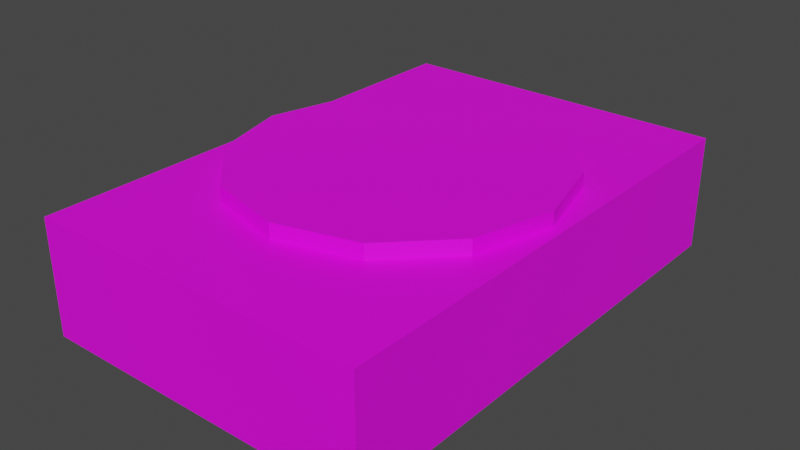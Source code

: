 # Source: PSX01.blend  (saved by Blender 4.2.66; exported with 4.5.12 LTS)
import bpy
from mathutils import Matrix  # noqa: F401  (used for matrix-valued properties, if any)

bpy.ops.wm.read_factory_settings(use_empty=True)
scene = bpy.context.scene
scene.name = 'Scene'

# ---- collections
col_collection = bpy.data.collections.new('Collection'); scene.collection.children.link(col_collection)

# ---- images (referenced by path relative to the original .blend; pixels are not part of the script)
import os
ASSET_DIR = os.environ.get("B2B_ASSET_DIR", "")  # directory of the original .blend (textures are referenced by path, not embedded)
HERE = os.path.dirname(os.path.abspath(__file__))  # packed textures are extracted next to this script under _unpacked/

def load_image(name, relpath, width, height, colorspace="sRGB"):
    """Load a texture the original file referenced (path relative to the .blend, or extracted next to this script)."""
    p = next((c for c in (os.path.join(HERE, relpath), os.path.join(ASSET_DIR, relpath)) if relpath and os.path.exists(c)), "")
    if p:
        img = bpy.data.images.load(p, check_existing=True)
        img.name = name
    else:  # same state as the original file: an image datablock whose file is absent (Cycles renders it pink)
        img = bpy.data.images.new(name, width, height)
        img.source = "FILE"
        img.filepath = "//" + (relpath or name)
    img.colorspace_settings.name = colorspace
    return img
img_psx01_a_png = load_image('PSX01_a.png', 'PSX01_a.png', 1024, 1024, 'sRGB')

# ---- materials (node trees are filled in below, after node groups)
mat_primary = bpy.data.materials.new('Primary')
mat_primary.alpha_threshold = 0.0
mat_primary.use_transparent_shadow = False
mat_primary.roughness = 0.5
mat_primary.line_color = (0.0, 0.0, 0.0, 1.0)

# ---- material node trees
mat_primary.use_nodes = True; mat_primary.node_tree.nodes.clear()
_N = mat_primary.node_tree.nodes; _L = mat_primary.node_tree.links
n0 = _N.new('ShaderNodeOutputMaterial'); n0.name = 'Material Output'; n0.location = (300, 300)
n1 = _N.new('ShaderNodeBsdfPrincipled'); n1.name = 'Principled BSDF'; n1.location = (10, 300)
n1.distribution = 'GGX'
n1.subsurface_method = 'RANDOM_WALK_SKIN'
n1.inputs[3].default_value = 1.45
n1.inputs[27].default_value = (0.0, 0.0, 0.0, 1.0)
n1.inputs[28].default_value = 1.0
n2 = _N.new('ShaderNodeTexImage'); n2.name = 'Image Texture'; n2.location = (-280, 280)
n2.image = img_psx01_a_png
n2.interpolation = 'Closest'
_L.new(n1.outputs[0], n0.inputs[0])
_L.new(n2.outputs[0], n1.inputs[0])
n0.is_active_output = True

# ---- world
world_world = bpy.data.worlds.new('World'); scene.world = world_world
world_world.use_nodes = True; world_world.node_tree.nodes.clear()
_N = world_world.node_tree.nodes; _L = world_world.node_tree.links
n0 = _N.new('ShaderNodeOutputWorld'); n0.name = 'World Output'; n0.location = (300, 300)
n1 = _N.new('ShaderNodeBackground'); n1.name = 'Background'; n1.location = (10, 300)
n1.inputs[0].default_value = (0.05088, 0.05088, 0.05088, 1.0)
_L.new(n1.outputs[0], n0.inputs[0])
n0.is_active_output = True
world_world.color = (0.05088, 0.05088, 0.05088)
world_world.use_sun_shadow = False
world_world.sun_shadow_jitter_overblur = 0.0

# ---- meshes
me_cube = bpy.data.meshes.new('Cube')
me_cube.from_pydata([(0.2231, 0.3281, 0.1514), (0.2231, 0.3281, 8.605e-08), (0.2231, -0.3281, 0.1514), (0.2231, -0.3281, 8.605e-08), (-0.2231, 0.3281, 0.1514), (-0.2231, 0.3281, 8.605e-08), (-0.2231, -0.3281, 0.1514), (-0.2231, -0.3281, 8.605e-08), (0.0, 0.2098, 0.1514), (0.0, 0.2098, 0.1714), (0.1049, 0.1817, 0.1514), (0.1049, 0.1817, 0.1714), (0.1817, 0.1049, 0.1514), (0.1817, 0.1049, 0.1714), (0.2098, 0.0, 0.1514), (0.2098, 0.0, 0.1714), (0.1817, -0.1049, 0.1514), (0.1817, -0.1049, 0.1714), (0.1049, -0.1817, 0.1514), (0.1049, -0.1817, 0.1714), (0.0, -0.2098, 0.1514), (0.0, -0.2098, 0.1714), (-0.1049, -0.1817, 0.1514), (-0.1049, -0.1817, 0.1714), (-0.1817, -0.1049, 0.1514), (-0.1817, -0.1049, 0.1714), (-0.2098, 0.0, 0.1514), (-0.2098, 0.0, 0.1714), (-0.1817, 0.1049, 0.1514), (-0.1817, 0.1049, 0.1714), (-0.1049, 0.1817, 0.1514), (-0.1049, 0.1817, 0.1714)], [], [(0, 4, 6, 2), (3, 2, 6, 7), (7, 6, 4, 5), (5, 1, 3, 7), (1, 0, 2, 3), (5, 4, 0, 1), (8, 9, 11, 10), (10, 11, 13, 12), (12, 13, 15, 14), (14, 15, 17, 16), (16, 17, 19, 18), (18, 19, 21, 20), (20, 21, 23, 22), (22, 23, 25, 24), (24, 25, 27, 26), (26, 27, 29, 28), (17, 15, 21, 19), (28, 29, 31, 30), (30, 31, 9, 8), (11, 9, 15, 13), (29, 27, 9, 31), (23, 21, 27, 25), (15, 9, 27, 21)])
_uv = me_cube.uv_layers.new(name='UVMap')
_uv.uv.foreach_set('vector', [0.5, 1.0, 0.0, 1.0, 0.0, 0.5, 0.5, 0.5, 0.0, 0.5, 0.0, 0.3804, 0.7109, 0.3804, 0.7109, 0.5, 1.0, 0.1413, 1.0, 0.2609, 0.0, 0.2609, 0.0, 0.1413, 1.0, 1.0, 0.5, 1.0, 0.5, 0.5, 1.0, 0.5, 1.0, 0.2609, 1.0, 0.3804, 0.0, 0.3804, 0.0, 0.2609, 0.7109, 0.3804, 0.7109, 0.5, 0.0, 0.5, 0.0, 0.3804, 0.2812, 0.3768, 0.2812, 0.3623, 0.3438, 0.3623, 0.3438, 0.3768, 0.3438, 0.3768, 0.3438, 0.3623, 0.4062, 0.3623, 0.4062, 0.3768, 0.4062, 0.3768, 0.4062, 0.3623, 0.4688, 0.3623, 0.4688, 0.3768, 0.4688, 0.3768, 0.4688, 0.3623, 0.5312, 0.3623, 0.5312, 0.3768, 0.5312, 0.3768, 0.5312, 0.3623, 0.5938, 0.3623, 0.5938, 0.3768, 0.5938, 0.3768, 0.5938, 0.3623, 0.6562, 0.3623, 0.6562, 0.3768, 0.6562, 0.3768, 0.6562, 0.3623, 0.7188, 0.3623, 0.7188, 0.3768, 0.7188, 0.3768, 0.7188, 0.3623, 0.7812, 0.3623, 0.7812, 0.3768, 0.7812, 0.3768, 0.7812, 0.3623, 0.8438, 0.3623, 0.8438, 0.3768, 0.09375, 0.3768, 0.09375, 0.3623, 0.1562, 0.3623, 0.1562, 0.3768, 0.4375, 0.6667, 0.4792, 0.7536, 0.2396, 0.587, 0.3646, 0.6159, 0.1562, 0.3768, 0.1562, 0.3623, 0.2188, 0.3623, 0.2188, 0.3768, 0.2188, 0.3768, 0.2188, 0.3623, 0.2812, 0.3623, 0.2812, 0.3768, 0.3646, 0.8913, 0.2396, 0.9203, 0.4792, 0.7536, 0.4375, 0.8406, 0.04167, 0.8406, 0.0, 0.7536, 0.2396, 0.9203, 0.1146, 0.8913, 0.1146, 0.6159, 0.2396, 0.587, 0.0, 0.7536, 0.04167, 0.6667, 0.4792, 0.7536, 0.2396, 0.9203, 0.0, 0.7536, 0.2396, 0.587])
me_cube.materials.append(mat_primary)
me_cube.use_mirror_vertex_groups = False
me_cube.update()

# ---- objects
ob_psx01 = bpy.data.objects.new('PSX01', me_cube)

# ---- transforms, parenting, visibility, modifiers, constraints
ob_psx01.location = (0.0, 0.0, 0.0)
ob_psx01.lock_rotations_4d = False
ob_psx01.empty_display_type = 'ARROWS'
ob_psx01.lineart.crease_threshold = 0.0

# ---- collection membership
col_collection.objects.link(ob_psx01)

# ---- scene / render settings (as saved in the file)
scene.frame_start = 1; scene.frame_end = 250; scene.frame_set(1)
scene.render.engine = 'BLENDER_EEVEE_NEXT'
scene.cycles.sampling_pattern = 'TABULATED_SOBOL'
scene.view_settings.view_transform = 'Filmic'
bpy.context.view_layer.update()

# ---- added for rendering (the .blend has no active camera and no usable light): camera, sun
cam_auto = bpy.data.cameras.new('AutoCamera')
cam_auto.lens = 50.0
cam_auto.sensor_width = 36.0
cam_auto.clip_end = 1000.0
ob_auto_camera = bpy.data.objects.new('AutoCamera', cam_auto)
scene.collection.objects.link(ob_auto_camera)
ob_auto_camera.location = (0.751186, -0.901423, 0.686639)
ob_auto_camera.rotation_euler = (1.09748, -7.21219e-08, 0.694738)
scene.camera = ob_auto_camera
light_auto_sun = bpy.data.lights.new('AutoSun', 'SUN')
light_auto_sun.energy = 3.0
light_auto_sun.angle = 0.0523599
ob_auto_sun = bpy.data.objects.new('AutoSun', light_auto_sun)
scene.collection.objects.link(ob_auto_sun)
ob_auto_sun.rotation_euler = (0.872665, 0.174533, 0.523599)
bpy.context.view_layer.update()
